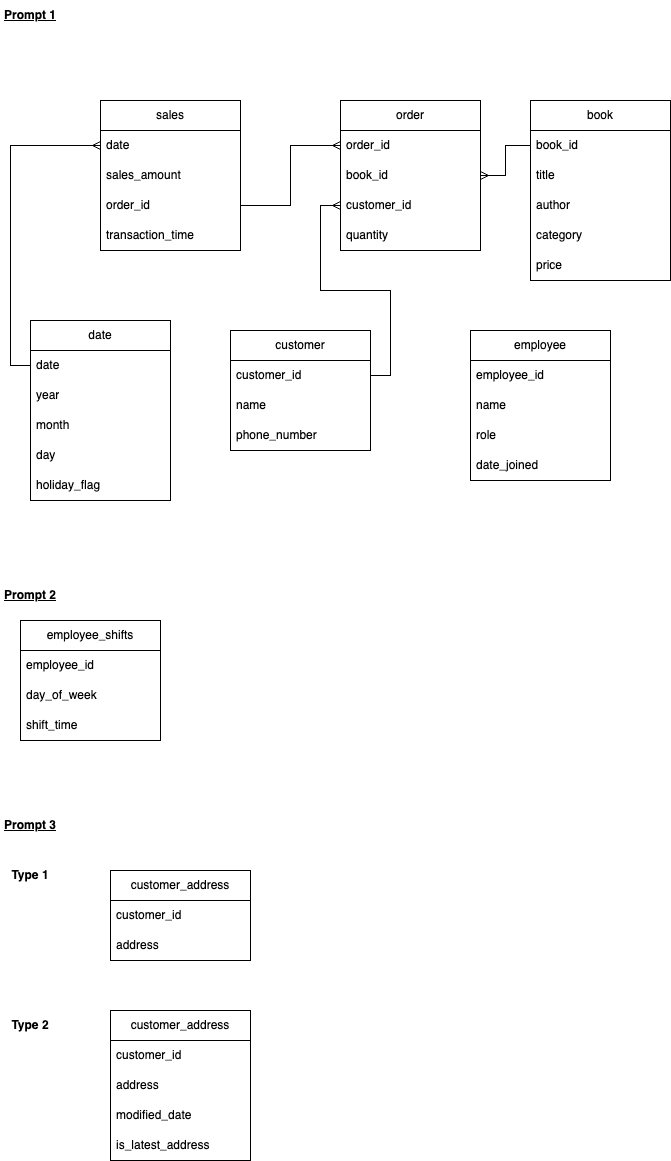

The diagram above was exported from draw.io. Its source (the exported page's mxGraphModel, read from the mxfile embedded in the PNG):
<mxGraphModel dx="984" dy="567" grid="1" gridSize="10" guides="1" tooltips="1" connect="1" arrows="1" fold="1" page="1" pageScale="1" pageWidth="827" pageHeight="1169" math="0" shadow="0">
  <root>
    <mxCell id="WIyWlLk6GJQsqaUBKTNV-0" />
    <mxCell id="WIyWlLk6GJQsqaUBKTNV-1" parent="WIyWlLk6GJQsqaUBKTNV-0" />
    <mxCell id="-VDB-qv7jDdUMYylAL5Z-0" value="employee" style="swimlane;fontStyle=0;childLayout=stackLayout;horizontal=1;startSize=30;horizontalStack=0;resizeParent=1;resizeParentMax=0;resizeLast=0;collapsible=1;marginBottom=0;whiteSpace=wrap;html=1;" parent="WIyWlLk6GJQsqaUBKTNV-1" vertex="1">
      <mxGeometry x="570" y="410" width="140" height="150" as="geometry" />
    </mxCell>
    <mxCell id="-VDB-qv7jDdUMYylAL5Z-1" value="employee_id" style="text;strokeColor=none;fillColor=none;align=left;verticalAlign=middle;spacingLeft=4;spacingRight=4;overflow=hidden;points=[[0,0.5],[1,0.5]];portConstraint=eastwest;rotatable=0;whiteSpace=wrap;html=1;" parent="-VDB-qv7jDdUMYylAL5Z-0" vertex="1">
      <mxGeometry y="30" width="140" height="30" as="geometry" />
    </mxCell>
    <mxCell id="-VDB-qv7jDdUMYylAL5Z-24" value="name" style="text;strokeColor=none;fillColor=none;align=left;verticalAlign=middle;spacingLeft=4;spacingRight=4;overflow=hidden;points=[[0,0.5],[1,0.5]];portConstraint=eastwest;rotatable=0;whiteSpace=wrap;html=1;" parent="-VDB-qv7jDdUMYylAL5Z-0" vertex="1">
      <mxGeometry y="60" width="140" height="30" as="geometry" />
    </mxCell>
    <mxCell id="-VDB-qv7jDdUMYylAL5Z-25" value="role" style="text;strokeColor=none;fillColor=none;align=left;verticalAlign=middle;spacingLeft=4;spacingRight=4;overflow=hidden;points=[[0,0.5],[1,0.5]];portConstraint=eastwest;rotatable=0;whiteSpace=wrap;html=1;" parent="-VDB-qv7jDdUMYylAL5Z-0" vertex="1">
      <mxGeometry y="90" width="140" height="30" as="geometry" />
    </mxCell>
    <mxCell id="-VDB-qv7jDdUMYylAL5Z-3" value="date_joined" style="text;strokeColor=none;fillColor=none;align=left;verticalAlign=middle;spacingLeft=4;spacingRight=4;overflow=hidden;points=[[0,0.5],[1,0.5]];portConstraint=eastwest;rotatable=0;whiteSpace=wrap;html=1;" parent="-VDB-qv7jDdUMYylAL5Z-0" vertex="1">
      <mxGeometry y="120" width="140" height="30" as="geometry" />
    </mxCell>
    <mxCell id="-VDB-qv7jDdUMYylAL5Z-4" value="order" style="swimlane;fontStyle=0;childLayout=stackLayout;horizontal=1;startSize=30;horizontalStack=0;resizeParent=1;resizeParentMax=0;resizeLast=0;collapsible=1;marginBottom=0;whiteSpace=wrap;html=1;" parent="WIyWlLk6GJQsqaUBKTNV-1" vertex="1">
      <mxGeometry x="440" y="180" width="140" height="150" as="geometry" />
    </mxCell>
    <mxCell id="-VDB-qv7jDdUMYylAL5Z-5" value="order_id" style="text;strokeColor=none;fillColor=none;align=left;verticalAlign=middle;spacingLeft=4;spacingRight=4;overflow=hidden;points=[[0,0.5],[1,0.5]];portConstraint=eastwest;rotatable=0;whiteSpace=wrap;html=1;" parent="-VDB-qv7jDdUMYylAL5Z-4" vertex="1">
      <mxGeometry y="30" width="140" height="30" as="geometry" />
    </mxCell>
    <mxCell id="-VDB-qv7jDdUMYylAL5Z-6" value="book_id" style="text;strokeColor=none;fillColor=none;align=left;verticalAlign=middle;spacingLeft=4;spacingRight=4;overflow=hidden;points=[[0,0.5],[1,0.5]];portConstraint=eastwest;rotatable=0;whiteSpace=wrap;html=1;" parent="-VDB-qv7jDdUMYylAL5Z-4" vertex="1">
      <mxGeometry y="60" width="140" height="30" as="geometry" />
    </mxCell>
    <mxCell id="IvU6-y6pVbCZXtzCpaqA-9" value="customer_id" style="text;strokeColor=none;fillColor=none;align=left;verticalAlign=middle;spacingLeft=4;spacingRight=4;overflow=hidden;points=[[0,0.5],[1,0.5]];portConstraint=eastwest;rotatable=0;whiteSpace=wrap;html=1;" vertex="1" parent="-VDB-qv7jDdUMYylAL5Z-4">
      <mxGeometry y="90" width="140" height="30" as="geometry" />
    </mxCell>
    <mxCell id="-VDB-qv7jDdUMYylAL5Z-38" value="quantity" style="text;strokeColor=none;fillColor=none;align=left;verticalAlign=middle;spacingLeft=4;spacingRight=4;overflow=hidden;points=[[0,0.5],[1,0.5]];portConstraint=eastwest;rotatable=0;whiteSpace=wrap;html=1;" parent="-VDB-qv7jDdUMYylAL5Z-4" vertex="1">
      <mxGeometry y="120" width="140" height="30" as="geometry" />
    </mxCell>
    <mxCell id="-VDB-qv7jDdUMYylAL5Z-8" value="sales" style="swimlane;fontStyle=0;childLayout=stackLayout;horizontal=1;startSize=30;horizontalStack=0;resizeParent=1;resizeParentMax=0;resizeLast=0;collapsible=1;marginBottom=0;whiteSpace=wrap;html=1;" parent="WIyWlLk6GJQsqaUBKTNV-1" vertex="1">
      <mxGeometry x="200" y="180" width="140" height="150" as="geometry" />
    </mxCell>
    <mxCell id="-VDB-qv7jDdUMYylAL5Z-9" value="date" style="text;strokeColor=none;fillColor=none;align=left;verticalAlign=middle;spacingLeft=4;spacingRight=4;overflow=hidden;points=[[0,0.5],[1,0.5]];portConstraint=eastwest;rotatable=0;whiteSpace=wrap;html=1;" parent="-VDB-qv7jDdUMYylAL5Z-8" vertex="1">
      <mxGeometry y="30" width="140" height="30" as="geometry" />
    </mxCell>
    <mxCell id="-VDB-qv7jDdUMYylAL5Z-10" value="sales_amount" style="text;strokeColor=none;fillColor=none;align=left;verticalAlign=middle;spacingLeft=4;spacingRight=4;overflow=hidden;points=[[0,0.5],[1,0.5]];portConstraint=eastwest;rotatable=0;whiteSpace=wrap;html=1;" parent="-VDB-qv7jDdUMYylAL5Z-8" vertex="1">
      <mxGeometry y="60" width="140" height="30" as="geometry" />
    </mxCell>
    <mxCell id="-VDB-qv7jDdUMYylAL5Z-39" value="order_id" style="text;strokeColor=none;fillColor=none;align=left;verticalAlign=middle;spacingLeft=4;spacingRight=4;overflow=hidden;points=[[0,0.5],[1,0.5]];portConstraint=eastwest;rotatable=0;whiteSpace=wrap;html=1;" parent="-VDB-qv7jDdUMYylAL5Z-8" vertex="1">
      <mxGeometry y="90" width="140" height="30" as="geometry" />
    </mxCell>
    <mxCell id="IvU6-y6pVbCZXtzCpaqA-1" value="transaction_time" style="text;strokeColor=none;fillColor=none;align=left;verticalAlign=middle;spacingLeft=4;spacingRight=4;overflow=hidden;points=[[0,0.5],[1,0.5]];portConstraint=eastwest;rotatable=0;whiteSpace=wrap;html=1;" vertex="1" parent="-VDB-qv7jDdUMYylAL5Z-8">
      <mxGeometry y="120" width="140" height="30" as="geometry" />
    </mxCell>
    <mxCell id="-VDB-qv7jDdUMYylAL5Z-12" value="customer" style="swimlane;fontStyle=0;childLayout=stackLayout;horizontal=1;startSize=30;horizontalStack=0;resizeParent=1;resizeParentMax=0;resizeLast=0;collapsible=1;marginBottom=0;whiteSpace=wrap;html=1;" parent="WIyWlLk6GJQsqaUBKTNV-1" vertex="1">
      <mxGeometry x="330" y="410" width="140" height="120" as="geometry">
        <mxRectangle x="540" y="380" width="90" height="30" as="alternateBounds" />
      </mxGeometry>
    </mxCell>
    <mxCell id="-VDB-qv7jDdUMYylAL5Z-13" value="customer_id" style="text;strokeColor=none;fillColor=none;align=left;verticalAlign=middle;spacingLeft=4;spacingRight=4;overflow=hidden;points=[[0,0.5],[1,0.5]];portConstraint=eastwest;rotatable=0;whiteSpace=wrap;html=1;" parent="-VDB-qv7jDdUMYylAL5Z-12" vertex="1">
      <mxGeometry y="30" width="140" height="30" as="geometry" />
    </mxCell>
    <mxCell id="-VDB-qv7jDdUMYylAL5Z-14" value="name" style="text;strokeColor=none;fillColor=none;align=left;verticalAlign=middle;spacingLeft=4;spacingRight=4;overflow=hidden;points=[[0,0.5],[1,0.5]];portConstraint=eastwest;rotatable=0;whiteSpace=wrap;html=1;" parent="-VDB-qv7jDdUMYylAL5Z-12" vertex="1">
      <mxGeometry y="60" width="140" height="30" as="geometry" />
    </mxCell>
    <mxCell id="-VDB-qv7jDdUMYylAL5Z-15" value="phone_number" style="text;strokeColor=none;fillColor=none;align=left;verticalAlign=middle;spacingLeft=4;spacingRight=4;overflow=hidden;points=[[0,0.5],[1,0.5]];portConstraint=eastwest;rotatable=0;whiteSpace=wrap;html=1;" parent="-VDB-qv7jDdUMYylAL5Z-12" vertex="1">
      <mxGeometry y="90" width="140" height="30" as="geometry" />
    </mxCell>
    <mxCell id="-VDB-qv7jDdUMYylAL5Z-16" value="date" style="swimlane;fontStyle=0;childLayout=stackLayout;horizontal=1;startSize=30;horizontalStack=0;resizeParent=1;resizeParentMax=0;resizeLast=0;collapsible=1;marginBottom=0;whiteSpace=wrap;html=1;" parent="WIyWlLk6GJQsqaUBKTNV-1" vertex="1">
      <mxGeometry x="130" y="400" width="140" height="180" as="geometry" />
    </mxCell>
    <mxCell id="-VDB-qv7jDdUMYylAL5Z-17" value="date" style="text;strokeColor=none;fillColor=none;align=left;verticalAlign=middle;spacingLeft=4;spacingRight=4;overflow=hidden;points=[[0,0.5],[1,0.5]];portConstraint=eastwest;rotatable=0;whiteSpace=wrap;html=1;" parent="-VDB-qv7jDdUMYylAL5Z-16" vertex="1">
      <mxGeometry y="30" width="140" height="30" as="geometry" />
    </mxCell>
    <mxCell id="IvU6-y6pVbCZXtzCpaqA-3" value="year" style="text;strokeColor=none;fillColor=none;align=left;verticalAlign=middle;spacingLeft=4;spacingRight=4;overflow=hidden;points=[[0,0.5],[1,0.5]];portConstraint=eastwest;rotatable=0;whiteSpace=wrap;html=1;" vertex="1" parent="-VDB-qv7jDdUMYylAL5Z-16">
      <mxGeometry y="60" width="140" height="30" as="geometry" />
    </mxCell>
    <mxCell id="IvU6-y6pVbCZXtzCpaqA-2" value="month" style="text;strokeColor=none;fillColor=none;align=left;verticalAlign=middle;spacingLeft=4;spacingRight=4;overflow=hidden;points=[[0,0.5],[1,0.5]];portConstraint=eastwest;rotatable=0;whiteSpace=wrap;html=1;" vertex="1" parent="-VDB-qv7jDdUMYylAL5Z-16">
      <mxGeometry y="90" width="140" height="30" as="geometry" />
    </mxCell>
    <mxCell id="-VDB-qv7jDdUMYylAL5Z-18" value="day" style="text;strokeColor=none;fillColor=none;align=left;verticalAlign=middle;spacingLeft=4;spacingRight=4;overflow=hidden;points=[[0,0.5],[1,0.5]];portConstraint=eastwest;rotatable=0;whiteSpace=wrap;html=1;" parent="-VDB-qv7jDdUMYylAL5Z-16" vertex="1">
      <mxGeometry y="120" width="140" height="30" as="geometry" />
    </mxCell>
    <mxCell id="-VDB-qv7jDdUMYylAL5Z-32" value="holiday_flag" style="text;strokeColor=none;fillColor=none;align=left;verticalAlign=middle;spacingLeft=4;spacingRight=4;overflow=hidden;points=[[0,0.5],[1,0.5]];portConstraint=eastwest;rotatable=0;whiteSpace=wrap;html=1;" parent="-VDB-qv7jDdUMYylAL5Z-16" vertex="1">
      <mxGeometry y="150" width="140" height="30" as="geometry" />
    </mxCell>
    <mxCell id="-VDB-qv7jDdUMYylAL5Z-20" value="book" style="swimlane;fontStyle=0;childLayout=stackLayout;horizontal=1;startSize=30;horizontalStack=0;resizeParent=1;resizeParentMax=0;resizeLast=0;collapsible=1;marginBottom=0;whiteSpace=wrap;html=1;" parent="WIyWlLk6GJQsqaUBKTNV-1" vertex="1">
      <mxGeometry x="630" y="180" width="140" height="180" as="geometry" />
    </mxCell>
    <mxCell id="-VDB-qv7jDdUMYylAL5Z-21" value="book_id" style="text;strokeColor=none;fillColor=none;align=left;verticalAlign=middle;spacingLeft=4;spacingRight=4;overflow=hidden;points=[[0,0.5],[1,0.5]];portConstraint=eastwest;rotatable=0;whiteSpace=wrap;html=1;" parent="-VDB-qv7jDdUMYylAL5Z-20" vertex="1">
      <mxGeometry y="30" width="140" height="30" as="geometry" />
    </mxCell>
    <mxCell id="-VDB-qv7jDdUMYylAL5Z-22" value="title" style="text;strokeColor=none;fillColor=none;align=left;verticalAlign=middle;spacingLeft=4;spacingRight=4;overflow=hidden;points=[[0,0.5],[1,0.5]];portConstraint=eastwest;rotatable=0;whiteSpace=wrap;html=1;" parent="-VDB-qv7jDdUMYylAL5Z-20" vertex="1">
      <mxGeometry y="60" width="140" height="30" as="geometry" />
    </mxCell>
    <mxCell id="-VDB-qv7jDdUMYylAL5Z-23" value="author" style="text;strokeColor=none;fillColor=none;align=left;verticalAlign=middle;spacingLeft=4;spacingRight=4;overflow=hidden;points=[[0,0.5],[1,0.5]];portConstraint=eastwest;rotatable=0;whiteSpace=wrap;html=1;" parent="-VDB-qv7jDdUMYylAL5Z-20" vertex="1">
      <mxGeometry y="90" width="140" height="30" as="geometry" />
    </mxCell>
    <mxCell id="-VDB-qv7jDdUMYylAL5Z-27" value="category" style="text;strokeColor=none;fillColor=none;align=left;verticalAlign=middle;spacingLeft=4;spacingRight=4;overflow=hidden;points=[[0,0.5],[1,0.5]];portConstraint=eastwest;rotatable=0;whiteSpace=wrap;html=1;" parent="-VDB-qv7jDdUMYylAL5Z-20" vertex="1">
      <mxGeometry y="120" width="140" height="30" as="geometry" />
    </mxCell>
    <mxCell id="-VDB-qv7jDdUMYylAL5Z-28" value="price" style="text;strokeColor=none;fillColor=none;align=left;verticalAlign=middle;spacingLeft=4;spacingRight=4;overflow=hidden;points=[[0,0.5],[1,0.5]];portConstraint=eastwest;rotatable=0;whiteSpace=wrap;html=1;" parent="-VDB-qv7jDdUMYylAL5Z-20" vertex="1">
      <mxGeometry y="150" width="140" height="30" as="geometry" />
    </mxCell>
    <mxCell id="IvU6-y6pVbCZXtzCpaqA-4" style="edgeStyle=orthogonalEdgeStyle;rounded=0;orthogonalLoop=1;jettySize=auto;html=1;exitX=1;exitY=0.5;exitDx=0;exitDy=0;entryX=0;entryY=0.5;entryDx=0;entryDy=0;endArrow=ERmany;endFill=0;" edge="1" parent="WIyWlLk6GJQsqaUBKTNV-1" source="-VDB-qv7jDdUMYylAL5Z-39" target="-VDB-qv7jDdUMYylAL5Z-5">
      <mxGeometry relative="1" as="geometry" />
    </mxCell>
    <mxCell id="IvU6-y6pVbCZXtzCpaqA-6" style="edgeStyle=orthogonalEdgeStyle;rounded=0;orthogonalLoop=1;jettySize=auto;html=1;exitX=0;exitY=0.5;exitDx=0;exitDy=0;entryX=1;entryY=0.5;entryDx=0;entryDy=0;endArrow=ERmany;endFill=0;" edge="1" parent="WIyWlLk6GJQsqaUBKTNV-1" source="-VDB-qv7jDdUMYylAL5Z-21" target="-VDB-qv7jDdUMYylAL5Z-6">
      <mxGeometry relative="1" as="geometry" />
    </mxCell>
    <mxCell id="IvU6-y6pVbCZXtzCpaqA-11" style="edgeStyle=orthogonalEdgeStyle;rounded=0;orthogonalLoop=1;jettySize=auto;html=1;exitX=1;exitY=0.5;exitDx=0;exitDy=0;endArrow=ERmany;endFill=0;" edge="1" parent="WIyWlLk6GJQsqaUBKTNV-1" source="-VDB-qv7jDdUMYylAL5Z-13" target="IvU6-y6pVbCZXtzCpaqA-9">
      <mxGeometry relative="1" as="geometry" />
    </mxCell>
    <mxCell id="IvU6-y6pVbCZXtzCpaqA-12" style="edgeStyle=orthogonalEdgeStyle;rounded=0;orthogonalLoop=1;jettySize=auto;html=1;exitX=0;exitY=0.5;exitDx=0;exitDy=0;entryX=0;entryY=0.5;entryDx=0;entryDy=0;endArrow=ERmany;endFill=0;" edge="1" parent="WIyWlLk6GJQsqaUBKTNV-1" source="-VDB-qv7jDdUMYylAL5Z-17" target="-VDB-qv7jDdUMYylAL5Z-9">
      <mxGeometry relative="1" as="geometry" />
    </mxCell>
    <mxCell id="IvU6-y6pVbCZXtzCpaqA-17" value="&lt;u&gt;Prompt 1&lt;/u&gt;" style="text;html=1;align=center;verticalAlign=middle;whiteSpace=wrap;rounded=0;fontStyle=1" vertex="1" parent="WIyWlLk6GJQsqaUBKTNV-1">
      <mxGeometry x="100" y="80" width="60" height="30" as="geometry" />
    </mxCell>
    <mxCell id="IvU6-y6pVbCZXtzCpaqA-18" value="&lt;u&gt;Prompt 2&lt;/u&gt;" style="text;html=1;align=center;verticalAlign=middle;whiteSpace=wrap;rounded=0;fontStyle=1" vertex="1" parent="WIyWlLk6GJQsqaUBKTNV-1">
      <mxGeometry x="100" y="660" width="60" height="30" as="geometry" />
    </mxCell>
    <mxCell id="IvU6-y6pVbCZXtzCpaqA-20" value="employee_shifts" style="swimlane;fontStyle=0;childLayout=stackLayout;horizontal=1;startSize=30;horizontalStack=0;resizeParent=1;resizeParentMax=0;resizeLast=0;collapsible=1;marginBottom=0;whiteSpace=wrap;html=1;" vertex="1" parent="WIyWlLk6GJQsqaUBKTNV-1">
      <mxGeometry x="120" y="700" width="140" height="120" as="geometry" />
    </mxCell>
    <mxCell id="IvU6-y6pVbCZXtzCpaqA-21" value="employee_id" style="text;strokeColor=none;fillColor=none;align=left;verticalAlign=middle;spacingLeft=4;spacingRight=4;overflow=hidden;points=[[0,0.5],[1,0.5]];portConstraint=eastwest;rotatable=0;whiteSpace=wrap;html=1;" vertex="1" parent="IvU6-y6pVbCZXtzCpaqA-20">
      <mxGeometry y="30" width="140" height="30" as="geometry" />
    </mxCell>
    <mxCell id="IvU6-y6pVbCZXtzCpaqA-22" value="day_of_week" style="text;strokeColor=none;fillColor=none;align=left;verticalAlign=middle;spacingLeft=4;spacingRight=4;overflow=hidden;points=[[0,0.5],[1,0.5]];portConstraint=eastwest;rotatable=0;whiteSpace=wrap;html=1;" vertex="1" parent="IvU6-y6pVbCZXtzCpaqA-20">
      <mxGeometry y="60" width="140" height="30" as="geometry" />
    </mxCell>
    <mxCell id="IvU6-y6pVbCZXtzCpaqA-23" value="shift_time" style="text;strokeColor=none;fillColor=none;align=left;verticalAlign=middle;spacingLeft=4;spacingRight=4;overflow=hidden;points=[[0,0.5],[1,0.5]];portConstraint=eastwest;rotatable=0;whiteSpace=wrap;html=1;" vertex="1" parent="IvU6-y6pVbCZXtzCpaqA-20">
      <mxGeometry y="90" width="140" height="30" as="geometry" />
    </mxCell>
    <mxCell id="IvU6-y6pVbCZXtzCpaqA-24" value="&lt;u&gt;Prompt 3&lt;/u&gt;" style="text;html=1;align=center;verticalAlign=middle;whiteSpace=wrap;rounded=0;fontStyle=1" vertex="1" parent="WIyWlLk6GJQsqaUBKTNV-1">
      <mxGeometry x="100" y="890" width="60" height="30" as="geometry" />
    </mxCell>
    <mxCell id="IvU6-y6pVbCZXtzCpaqA-25" value="Type 1" style="text;html=1;align=center;verticalAlign=middle;whiteSpace=wrap;rounded=0;fontStyle=1" vertex="1" parent="WIyWlLk6GJQsqaUBKTNV-1">
      <mxGeometry x="100" y="940" width="60" height="30" as="geometry" />
    </mxCell>
    <mxCell id="IvU6-y6pVbCZXtzCpaqA-26" value="customer_address" style="swimlane;fontStyle=0;childLayout=stackLayout;horizontal=1;startSize=30;horizontalStack=0;resizeParent=1;resizeParentMax=0;resizeLast=0;collapsible=1;marginBottom=0;whiteSpace=wrap;html=1;" vertex="1" parent="WIyWlLk6GJQsqaUBKTNV-1">
      <mxGeometry x="210" y="950" width="140" height="90" as="geometry" />
    </mxCell>
    <mxCell id="IvU6-y6pVbCZXtzCpaqA-27" value="customer_id" style="text;strokeColor=none;fillColor=none;align=left;verticalAlign=middle;spacingLeft=4;spacingRight=4;overflow=hidden;points=[[0,0.5],[1,0.5]];portConstraint=eastwest;rotatable=0;whiteSpace=wrap;html=1;" vertex="1" parent="IvU6-y6pVbCZXtzCpaqA-26">
      <mxGeometry y="30" width="140" height="30" as="geometry" />
    </mxCell>
    <mxCell id="IvU6-y6pVbCZXtzCpaqA-28" value="address" style="text;strokeColor=none;fillColor=none;align=left;verticalAlign=middle;spacingLeft=4;spacingRight=4;overflow=hidden;points=[[0,0.5],[1,0.5]];portConstraint=eastwest;rotatable=0;whiteSpace=wrap;html=1;" vertex="1" parent="IvU6-y6pVbCZXtzCpaqA-26">
      <mxGeometry y="60" width="140" height="30" as="geometry" />
    </mxCell>
    <mxCell id="IvU6-y6pVbCZXtzCpaqA-30" value="Type 2" style="text;html=1;align=center;verticalAlign=middle;whiteSpace=wrap;rounded=0;fontStyle=1" vertex="1" parent="WIyWlLk6GJQsqaUBKTNV-1">
      <mxGeometry x="100" y="1090" width="60" height="30" as="geometry" />
    </mxCell>
    <mxCell id="IvU6-y6pVbCZXtzCpaqA-31" value="customer_address" style="swimlane;fontStyle=0;childLayout=stackLayout;horizontal=1;startSize=30;horizontalStack=0;resizeParent=1;resizeParentMax=0;resizeLast=0;collapsible=1;marginBottom=0;whiteSpace=wrap;html=1;" vertex="1" parent="WIyWlLk6GJQsqaUBKTNV-1">
      <mxGeometry x="210" y="1090" width="140" height="150" as="geometry" />
    </mxCell>
    <mxCell id="IvU6-y6pVbCZXtzCpaqA-32" value="customer_id" style="text;strokeColor=none;fillColor=none;align=left;verticalAlign=middle;spacingLeft=4;spacingRight=4;overflow=hidden;points=[[0,0.5],[1,0.5]];portConstraint=eastwest;rotatable=0;whiteSpace=wrap;html=1;" vertex="1" parent="IvU6-y6pVbCZXtzCpaqA-31">
      <mxGeometry y="30" width="140" height="30" as="geometry" />
    </mxCell>
    <mxCell id="IvU6-y6pVbCZXtzCpaqA-33" value="address" style="text;strokeColor=none;fillColor=none;align=left;verticalAlign=middle;spacingLeft=4;spacingRight=4;overflow=hidden;points=[[0,0.5],[1,0.5]];portConstraint=eastwest;rotatable=0;whiteSpace=wrap;html=1;" vertex="1" parent="IvU6-y6pVbCZXtzCpaqA-31">
      <mxGeometry y="60" width="140" height="30" as="geometry" />
    </mxCell>
    <mxCell id="IvU6-y6pVbCZXtzCpaqA-34" value="modified_date" style="text;strokeColor=none;fillColor=none;align=left;verticalAlign=middle;spacingLeft=4;spacingRight=4;overflow=hidden;points=[[0,0.5],[1,0.5]];portConstraint=eastwest;rotatable=0;whiteSpace=wrap;html=1;" vertex="1" parent="IvU6-y6pVbCZXtzCpaqA-31">
      <mxGeometry y="90" width="140" height="30" as="geometry" />
    </mxCell>
    <mxCell id="IvU6-y6pVbCZXtzCpaqA-35" value="is_latest_address" style="text;strokeColor=none;fillColor=none;align=left;verticalAlign=middle;spacingLeft=4;spacingRight=4;overflow=hidden;points=[[0,0.5],[1,0.5]];portConstraint=eastwest;rotatable=0;whiteSpace=wrap;html=1;" vertex="1" parent="IvU6-y6pVbCZXtzCpaqA-31">
      <mxGeometry y="120" width="140" height="30" as="geometry" />
    </mxCell>
  </root>
</mxGraphModel>